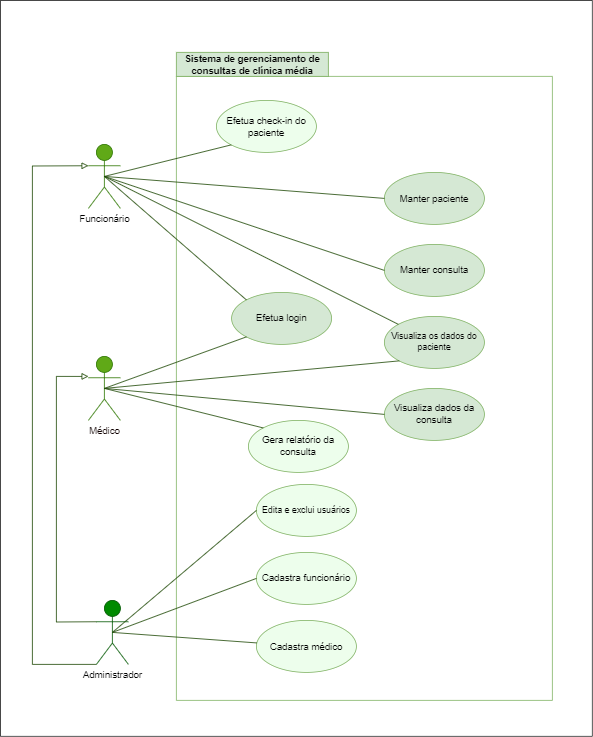

The diagram above was exported from draw.io. Its source (the exported page's mxGraphModel, read from the mxfile embedded in the PNG):
<mxGraphModel dx="2206" dy="1212" grid="1" gridSize="10" guides="1" tooltips="1" connect="1" arrows="1" fold="1" page="1" pageScale="1" pageWidth="827" pageHeight="1169" math="0" shadow="0">
  <root>
    <mxCell id="0" />
    <mxCell id="1" parent="0" />
    <mxCell id="uehtZv66jnXooVurNVSS-3" value="Funcionário" style="shape=umlActor;verticalLabelPosition=bottom;verticalAlign=top;html=1;outlineConnect=0;fillColor=#60a917;fontColor=#000000;strokeColor=#2D7600;" parent="1" vertex="1">
      <mxGeometry x="120" y="280" width="40" height="80" as="geometry" />
    </mxCell>
    <mxCell id="uehtZv66jnXooVurNVSS-56" value="" style="swimlane;startSize=0;fillColor=#d5e8d4;strokeColor=#82b366;" parent="1" vertex="1">
      <mxGeometry x="230" y="195" width="470" height="780" as="geometry">
        <mxRectangle x="220" y="300" width="50" height="40" as="alternateBounds" />
      </mxGeometry>
    </mxCell>
    <mxCell id="uehtZv66jnXooVurNVSS-57" value="Manter paciente" style="ellipse;whiteSpace=wrap;html=1;fillColor=#d5e8d4;strokeColor=#82b366;" parent="uehtZv66jnXooVurNVSS-56" vertex="1">
      <mxGeometry x="260" y="120" width="125" height="65" as="geometry" />
    </mxCell>
    <mxCell id="uehtZv66jnXooVurNVSS-18" value="Cadastra funcionário" style="ellipse;whiteSpace=wrap;html=1;fillColor=#edfeec;strokeColor=#82b366;" parent="uehtZv66jnXooVurNVSS-56" vertex="1">
      <mxGeometry x="100" y="595" width="125" height="65" as="geometry" />
    </mxCell>
    <mxCell id="uehtZv66jnXooVurNVSS-17" value="Manter consulta" style="ellipse;whiteSpace=wrap;html=1;fillColor=#d5e8d4;strokeColor=#82b366;" parent="uehtZv66jnXooVurNVSS-56" vertex="1">
      <mxGeometry x="260" y="210" width="125" height="65" as="geometry" />
    </mxCell>
    <mxCell id="uehtZv66jnXooVurNVSS-13" value="Efetua login" style="ellipse;whiteSpace=wrap;html=1;fillColor=#d5e8d4;strokeColor=#82b366;" parent="uehtZv66jnXooVurNVSS-56" vertex="1">
      <mxGeometry x="69" y="270" width="125" height="65" as="geometry" />
    </mxCell>
    <mxCell id="uehtZv66jnXooVurNVSS-16" value="Visualiza dados da consulta" style="ellipse;whiteSpace=wrap;html=1;fillColor=#d5e8d4;strokeColor=#82b366;" parent="uehtZv66jnXooVurNVSS-56" vertex="1">
      <mxGeometry x="260" y="390" width="125" height="65" as="geometry" />
    </mxCell>
    <mxCell id="uehtZv66jnXooVurNVSS-11" value="Visualiza os dados do paciente" style="ellipse;whiteSpace=wrap;html=1;fontSize=11;fillColor=#d5e8d4;strokeColor=#82b366;" parent="uehtZv66jnXooVurNVSS-56" vertex="1">
      <mxGeometry x="260" y="300" width="125" height="65" as="geometry" />
    </mxCell>
    <mxCell id="uehtZv66jnXooVurNVSS-14" value="Gera relatório da consulta" style="ellipse;whiteSpace=wrap;html=1;fillColor=#edfeec;strokeColor=#82b366;" parent="uehtZv66jnXooVurNVSS-56" vertex="1">
      <mxGeometry x="90" y="430" width="125" height="65" as="geometry" />
    </mxCell>
    <mxCell id="uehtZv66jnXooVurNVSS-25" value="Efetua check-in do paciente" style="ellipse;whiteSpace=wrap;html=1;fillColor=#edfeec;strokeColor=#82b366;" parent="uehtZv66jnXooVurNVSS-56" vertex="1">
      <mxGeometry x="50" y="30" width="125" height="65" as="geometry" />
    </mxCell>
    <mxCell id="uehtZv66jnXooVurNVSS-15" value="Cadastra médico" style="ellipse;whiteSpace=wrap;html=1;fontSize=12;fillColor=#edfeec;strokeColor=#82b366;" parent="uehtZv66jnXooVurNVSS-56" vertex="1">
      <mxGeometry x="100" y="680" width="125" height="65" as="geometry" />
    </mxCell>
    <mxCell id="uehtZv66jnXooVurNVSS-26" value="Edita e exclui usuários" style="ellipse;whiteSpace=wrap;html=1;fontSize=11;fillColor=#edfeec;strokeColor=#82b366;" parent="uehtZv66jnXooVurNVSS-56" vertex="1">
      <mxGeometry x="100" y="510" width="125" height="65" as="geometry" />
    </mxCell>
    <mxCell id="uehtZv66jnXooVurNVSS-9" value="Médico" style="shape=umlActor;verticalLabelPosition=bottom;verticalAlign=top;html=1;outlineConnect=0;fillColor=#60a917;fontColor=#0f0000;strokeColor=#2D7600;labelPosition=center;align=center;labelBackgroundColor=none;labelBorderColor=none;" parent="1" vertex="1">
      <mxGeometry x="120" y="545" width="40" height="80" as="geometry" />
    </mxCell>
    <mxCell id="uehtZv66jnXooVurNVSS-10" value="Administrador" style="shape=umlActor;verticalLabelPosition=bottom;verticalAlign=top;html=1;outlineConnect=0;fillColor=#008a00;fontColor=#000000;strokeColor=#005700;" parent="1" vertex="1">
      <mxGeometry x="130" y="850" width="40" height="80" as="geometry" />
    </mxCell>
    <mxCell id="d-hzD39okEz4CgKTZrqX-7" value="" style="endArrow=none;html=1;rounded=0;exitX=0.5;exitY=0.5;exitDx=0;exitDy=0;exitPerimeter=0;entryX=0;entryY=1;entryDx=0;entryDy=0;strokeColor=#1e4805;" parent="1" source="uehtZv66jnXooVurNVSS-9" target="uehtZv66jnXooVurNVSS-13" edge="1">
      <mxGeometry width="50" height="50" relative="1" as="geometry">
        <mxPoint x="130" y="910" as="sourcePoint" />
        <mxPoint x="100" y="830" as="targetPoint" />
      </mxGeometry>
    </mxCell>
    <mxCell id="d-hzD39okEz4CgKTZrqX-8" value="" style="endArrow=none;html=1;rounded=0;exitX=0.5;exitY=0.5;exitDx=0;exitDy=0;exitPerimeter=0;entryX=0;entryY=1;entryDx=0;entryDy=0;strokeColor=#1e4805;" parent="1" source="uehtZv66jnXooVurNVSS-3" target="uehtZv66jnXooVurNVSS-25" edge="1">
      <mxGeometry width="50" height="50" relative="1" as="geometry">
        <mxPoint x="390" y="630" as="sourcePoint" />
        <mxPoint x="440" y="580" as="targetPoint" />
      </mxGeometry>
    </mxCell>
    <mxCell id="d-hzD39okEz4CgKTZrqX-9" value="" style="endArrow=none;html=1;rounded=0;exitX=0.5;exitY=0.5;exitDx=0;exitDy=0;exitPerimeter=0;entryX=0;entryY=0.5;entryDx=0;entryDy=0;strokeColor=#1e4805;" parent="1" source="uehtZv66jnXooVurNVSS-3" target="uehtZv66jnXooVurNVSS-57" edge="1">
      <mxGeometry width="50" height="50" relative="1" as="geometry">
        <mxPoint x="390" y="630" as="sourcePoint" />
        <mxPoint x="440" y="580" as="targetPoint" />
      </mxGeometry>
    </mxCell>
    <mxCell id="d-hzD39okEz4CgKTZrqX-10" value="" style="endArrow=none;html=1;rounded=0;exitX=0.5;exitY=0.5;exitDx=0;exitDy=0;exitPerimeter=0;entryX=0;entryY=0;entryDx=0;entryDy=0;strokeColor=#1e4805;" parent="1" source="uehtZv66jnXooVurNVSS-3" target="uehtZv66jnXooVurNVSS-13" edge="1">
      <mxGeometry width="50" height="50" relative="1" as="geometry">
        <mxPoint x="390" y="730" as="sourcePoint" />
        <mxPoint x="440" y="680" as="targetPoint" />
      </mxGeometry>
    </mxCell>
    <mxCell id="d-hzD39okEz4CgKTZrqX-12" value="" style="endArrow=none;html=1;rounded=0;exitX=0.5;exitY=0.5;exitDx=0;exitDy=0;exitPerimeter=0;entryX=0;entryY=0.5;entryDx=0;entryDy=0;strokeColor=#1e4805;" parent="1" source="uehtZv66jnXooVurNVSS-10" target="uehtZv66jnXooVurNVSS-18" edge="1">
      <mxGeometry width="50" height="50" relative="1" as="geometry">
        <mxPoint x="390" y="730" as="sourcePoint" />
        <mxPoint x="440" y="680" as="targetPoint" />
      </mxGeometry>
    </mxCell>
    <mxCell id="d-hzD39okEz4CgKTZrqX-13" value="" style="endArrow=none;html=1;rounded=0;entryX=0.5;entryY=0.5;entryDx=0;entryDy=0;entryPerimeter=0;exitX=0;exitY=0.5;exitDx=0;exitDy=0;fillColor=#60a917;strokeColor=#1e4805;" parent="1" source="uehtZv66jnXooVurNVSS-26" target="uehtZv66jnXooVurNVSS-10" edge="1">
      <mxGeometry width="50" height="50" relative="1" as="geometry">
        <mxPoint x="390" y="730" as="sourcePoint" />
        <mxPoint x="440" y="680" as="targetPoint" />
      </mxGeometry>
    </mxCell>
    <mxCell id="d-hzD39okEz4CgKTZrqX-14" value="" style="endArrow=none;html=1;rounded=0;entryX=0.5;entryY=0.5;entryDx=0;entryDy=0;entryPerimeter=0;strokeColor=#1e4805;" parent="1" source="uehtZv66jnXooVurNVSS-15" target="uehtZv66jnXooVurNVSS-10" edge="1">
      <mxGeometry width="50" height="50" relative="1" as="geometry">
        <mxPoint x="390" y="730" as="sourcePoint" />
        <mxPoint x="440" y="680" as="targetPoint" />
      </mxGeometry>
    </mxCell>
    <mxCell id="d-hzD39okEz4CgKTZrqX-16" value="" style="endArrow=none;html=1;rounded=0;exitX=0.5;exitY=0.5;exitDx=0;exitDy=0;exitPerimeter=0;entryX=0;entryY=0.5;entryDx=0;entryDy=0;strokeColor=#1e4805;" parent="1" source="uehtZv66jnXooVurNVSS-9" target="uehtZv66jnXooVurNVSS-16" edge="1">
      <mxGeometry width="50" height="50" relative="1" as="geometry">
        <mxPoint x="390" y="730" as="sourcePoint" />
        <mxPoint x="440" y="680" as="targetPoint" />
      </mxGeometry>
    </mxCell>
    <mxCell id="d-hzD39okEz4CgKTZrqX-17" value="" style="endArrow=none;html=1;rounded=0;exitX=0.5;exitY=0.5;exitDx=0;exitDy=0;exitPerimeter=0;entryX=0;entryY=0;entryDx=0;entryDy=0;strokeColor=#1e4805;" parent="1" source="uehtZv66jnXooVurNVSS-9" target="uehtZv66jnXooVurNVSS-14" edge="1">
      <mxGeometry width="50" height="50" relative="1" as="geometry">
        <mxPoint x="390" y="730" as="sourcePoint" />
        <mxPoint x="440" y="680" as="targetPoint" />
      </mxGeometry>
    </mxCell>
    <mxCell id="d-hzD39okEz4CgKTZrqX-18" value="" style="endArrow=none;html=1;rounded=0;entryX=0.5;entryY=0.5;entryDx=0;entryDy=0;entryPerimeter=0;exitX=0;exitY=0.5;exitDx=0;exitDy=0;strokeColor=#1e4805;" parent="1" source="uehtZv66jnXooVurNVSS-17" target="uehtZv66jnXooVurNVSS-3" edge="1">
      <mxGeometry width="50" height="50" relative="1" as="geometry">
        <mxPoint x="390" y="730" as="sourcePoint" />
        <mxPoint x="440" y="680" as="targetPoint" />
      </mxGeometry>
    </mxCell>
    <mxCell id="d-hzD39okEz4CgKTZrqX-21" value="" style="endArrow=none;html=1;rounded=0;entryX=0.5;entryY=0.5;entryDx=0;entryDy=0;entryPerimeter=0;strokeColor=#1e4805;" parent="1" source="uehtZv66jnXooVurNVSS-11" target="uehtZv66jnXooVurNVSS-3" edge="1">
      <mxGeometry width="50" height="50" relative="1" as="geometry">
        <mxPoint x="390" y="730" as="sourcePoint" />
        <mxPoint x="440" y="680" as="targetPoint" />
      </mxGeometry>
    </mxCell>
    <mxCell id="d-hzD39okEz4CgKTZrqX-22" value="" style="endArrow=none;html=1;rounded=0;exitX=0.5;exitY=0.5;exitDx=0;exitDy=0;exitPerimeter=0;entryX=0;entryY=1;entryDx=0;entryDy=0;strokeColor=#1e4805;" parent="1" source="uehtZv66jnXooVurNVSS-9" target="uehtZv66jnXooVurNVSS-11" edge="1">
      <mxGeometry width="50" height="50" relative="1" as="geometry">
        <mxPoint x="390" y="730" as="sourcePoint" />
        <mxPoint x="440" y="680" as="targetPoint" />
      </mxGeometry>
    </mxCell>
    <mxCell id="d-hzD39okEz4CgKTZrqX-33" value="" style="endArrow=block;html=1;rounded=0;exitX=0;exitY=0.3333333333333333;exitDx=0;exitDy=0;exitPerimeter=0;entryX=0;entryY=0.313;entryDx=0;entryDy=0;entryPerimeter=0;strokeColor=#1e4805;endFill=0;" parent="1" source="uehtZv66jnXooVurNVSS-10" target="uehtZv66jnXooVurNVSS-9" edge="1">
      <mxGeometry width="50" height="50" relative="1" as="geometry">
        <mxPoint x="140" y="660" as="sourcePoint" />
        <mxPoint x="190" y="610" as="targetPoint" />
        <Array as="points">
          <mxPoint x="80" y="877" />
          <mxPoint x="80" y="570" />
        </Array>
      </mxGeometry>
    </mxCell>
    <mxCell id="d-hzD39okEz4CgKTZrqX-34" value="" style="endArrow=block;html=1;rounded=0;exitX=0;exitY=1;exitDx=0;exitDy=0;exitPerimeter=0;entryX=0;entryY=0.3333333333333333;entryDx=0;entryDy=0;entryPerimeter=0;strokeColor=#1e4805;endFill=0;" parent="1" source="uehtZv66jnXooVurNVSS-10" target="uehtZv66jnXooVurNVSS-3" edge="1">
      <mxGeometry width="50" height="50" relative="1" as="geometry">
        <mxPoint x="50" y="900" as="sourcePoint" />
        <mxPoint x="100" y="850" as="targetPoint" />
        <Array as="points">
          <mxPoint x="50" y="930" />
          <mxPoint x="50" y="307" />
        </Array>
      </mxGeometry>
    </mxCell>
    <mxCell id="d-hzD39okEz4CgKTZrqX-35" value="Sistema de gerenciamento de consultas de clínica média" style="text;html=1;strokeColor=#82b366;fillColor=#d5e8d4;align=center;verticalAlign=middle;whiteSpace=wrap;rounded=0;fontStyle=1" parent="1" vertex="1">
      <mxGeometry x="230" y="165" width="190" height="30" as="geometry" />
    </mxCell>
    <mxCell id="7huVKh01eHTwlCmn9Ftr-2" value="" style="swimlane;startSize=0;" vertex="1" parent="1">
      <mxGeometry x="10" y="100" width="740" height="920" as="geometry" />
    </mxCell>
  </root>
</mxGraphModel>